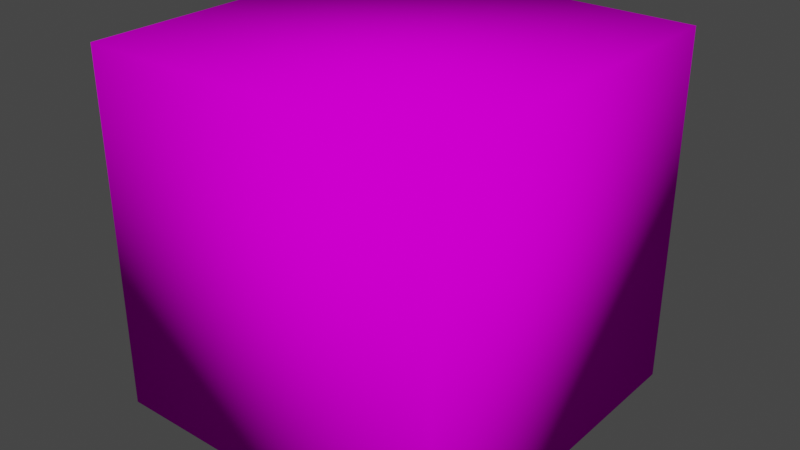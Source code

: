 # Source: TestCube.blend  (saved by Blender 2.80.45; exported with 4.5.12 LTS)
import bpy
from mathutils import Matrix  # noqa: F401  (used for matrix-valued properties, if any)

bpy.ops.wm.read_factory_settings(use_empty=True)
scene = bpy.context.scene
scene.name = 'Scene'

# ---- collections
col_collection = bpy.data.collections.new('Collection'); scene.collection.children.link(col_collection)

# ---- images (referenced by path relative to the original .blend; pixels are not part of the script)
import os
ASSET_DIR = os.environ.get("B2B_ASSET_DIR", "")  # directory of the original .blend (textures are referenced by path, not embedded)
HERE = os.path.dirname(os.path.abspath(__file__))  # packed textures are extracted next to this script under _unpacked/

def load_image(name, relpath, width, height, colorspace="sRGB"):
    """Load a texture the original file referenced (path relative to the .blend, or extracted next to this script)."""
    p = next((c for c in (os.path.join(HERE, relpath), os.path.join(ASSET_DIR, relpath)) if relpath and os.path.exists(c)), "")
    if p:
        img = bpy.data.images.load(p, check_existing=True)
        img.name = name
    else:  # same state as the original file: an image datablock whose file is absent (Cycles renders it pink)
        img = bpy.data.images.new(name, width, height)
        img.source = "FILE"
        img.filepath = "//" + (relpath or name)
    img.colorspace_settings.name = colorspace
    return img
img_image_png = load_image('image.png', 'image.png', 1024, 1024, 'Non-Color')

# ---- materials (node trees are filled in below, after node groups)
mat_texture = bpy.data.materials.new('Texture')
mat_texture.use_transparent_shadow = False
mat_texture.preview_render_type = 'CUBE'

# ---- material node trees
mat_texture.use_nodes = True; mat_texture.node_tree.nodes.clear()
_N = mat_texture.node_tree.nodes; _L = mat_texture.node_tree.links
n0 = _N.new('ShaderNodeOutputMaterial'); n0.name = 'Material Output'; n0.location = (300, 300)
n1 = _N.new('ShaderNodeBsdfPrincipled'); n1.name = 'Principled BSDF'; n1.location = (10, 300)
n1.distribution = 'GGX'
n1.subsurface_method = 'BURLEY'
n1.inputs[2].default_value = 1.0
n1.inputs[3].default_value = 1.45
n1.inputs[13].default_value = 0.0
n2 = _N.new('ShaderNodeTexImage'); n2.name = 'Image Texture'; n2.location = (-280, 280)
n2.image = img_image_png
n3 = _N.new('ShaderNodeTexCoord'); n3.name = 'Texture Coordinate'; n3.location = (-470, 280)
_L.new(n1.outputs[0], n0.inputs[0])
_L.new(n2.outputs[0], n1.inputs[0])
_L.new(n3.outputs[2], n2.inputs[0])
n0.is_active_output = True

# ---- world
world_world = bpy.data.worlds.new('World'); scene.world = world_world
world_world.use_nodes = True; world_world.node_tree.nodes.clear()
_N = world_world.node_tree.nodes; _L = world_world.node_tree.links
n0 = _N.new('ShaderNodeOutputWorld'); n0.name = 'World Output'; n0.location = (300, 300)
n1 = _N.new('ShaderNodeBackground'); n1.name = 'Background'; n1.location = (10, 300)
n1.inputs[0].default_value = (0.05088, 0.05088, 0.05088, 1.0)
_L.new(n1.outputs[0], n0.inputs[0])
n0.is_active_output = True
world_world.color = (0.05088, 0.05088, 0.05088)
world_world.use_sun_shadow = False
world_world.sun_shadow_jitter_overblur = 0.0

# ---- meshes
me_cube = bpy.data.meshes.new('Cube')
me_cube.from_pydata([(-0.5, -0.5, -0.5), (-0.5, -0.5, 0.5), (-0.5, 0.5, -0.5), (-0.5, 0.5, 0.5), (0.5, -0.5, -0.5), (0.5, -0.5, 0.5), (0.5, 0.5, -0.5), (0.5, 0.5, 0.5)], [], [(0, 1, 3, 2), (2, 3, 7, 6), (6, 7, 5, 4), (4, 5, 1, 0), (2, 6, 4, 0), (7, 3, 1, 5)])
me_cube.polygons.foreach_set('use_smooth', [True] * 6)
_uv = me_cube.uv_layers.new(name='UVMap')
_uv.uv.foreach_set('vector', [1.0, 1.0, 2.682e-07, 1.0, 8.941e-08, -1.788e-07, 1.0, -3.278e-07, 1.0, 1.0, 1.49e-07, 1.0, 2.98e-08, 2.086e-07, 1.0, 2.98e-08, 1.0, 1.0, -3.01e-06, 1.0, -3.427e-06, -3.07e-06, 1.0, -3.308e-06, 2.682e-07, 1.0, 8.941e-08, 1.192e-07, 1.0, 2.98e-08, 1.0, 1.0, 1.0, 1.0, 5.066e-07, 1.0, 5.066e-07, -1.49e-07, 1.0, -2.086e-07, 1.0, 4.47e-07, 1.0, 1.0, -1.49e-07, 1.0, -3.278e-07, 6.258e-07])
me_cube.materials.append(mat_texture)
me_cube.use_remesh_preserve_volume = False
me_cube.use_remesh_preserve_attributes = False
me_cube.use_mirror_vertex_groups = False
me_cube.update()

# ---- objects
ob_cube = bpy.data.objects.new('Cube', me_cube)

# ---- transforms, parenting, visibility, modifiers, constraints
ob_cube.location = (0.0, 0.0, 0.0)
ob_cube.lineart.crease_threshold = 0.0

# ---- collection membership
col_collection.objects.link(ob_cube)

# ---- scene / render settings (as saved in the file)
scene.frame_start = 1; scene.frame_end = 250; scene.frame_set(1)
scene.render.engine = 'BLENDER_EEVEE_NEXT'
scene.cycles.use_denoising = False
scene.cycles.samples = 128
scene.cycles.sampling_pattern = 'TABULATED_SOBOL'
scene.cycles.use_adaptive_sampling = False
scene.cycles.use_light_tree = False
scene.view_settings.view_transform = 'Filmic'
bpy.context.view_layer.update()

# ---- added for rendering (the .blend has no active camera and no usable light): camera, sun
cam_auto = bpy.data.cameras.new('AutoCamera')
cam_auto.lens = 50.0
cam_auto.sensor_width = 36.0
cam_auto.clip_end = 1000.0
ob_auto_camera = bpy.data.objects.new('AutoCamera', cam_auto)
scene.collection.objects.link(ob_auto_camera)
ob_auto_camera.location = (1.60254, -1.92304, 1.28203)
ob_auto_camera.rotation_euler = (1.09748, -7.21219e-08, 0.694738)
scene.camera = ob_auto_camera
light_auto_sun = bpy.data.lights.new('AutoSun', 'SUN')
light_auto_sun.energy = 3.0
light_auto_sun.angle = 0.0523599
ob_auto_sun = bpy.data.objects.new('AutoSun', light_auto_sun)
scene.collection.objects.link(ob_auto_sun)
ob_auto_sun.rotation_euler = (0.872665, 0.174533, 0.523599)
bpy.context.view_layer.update()
